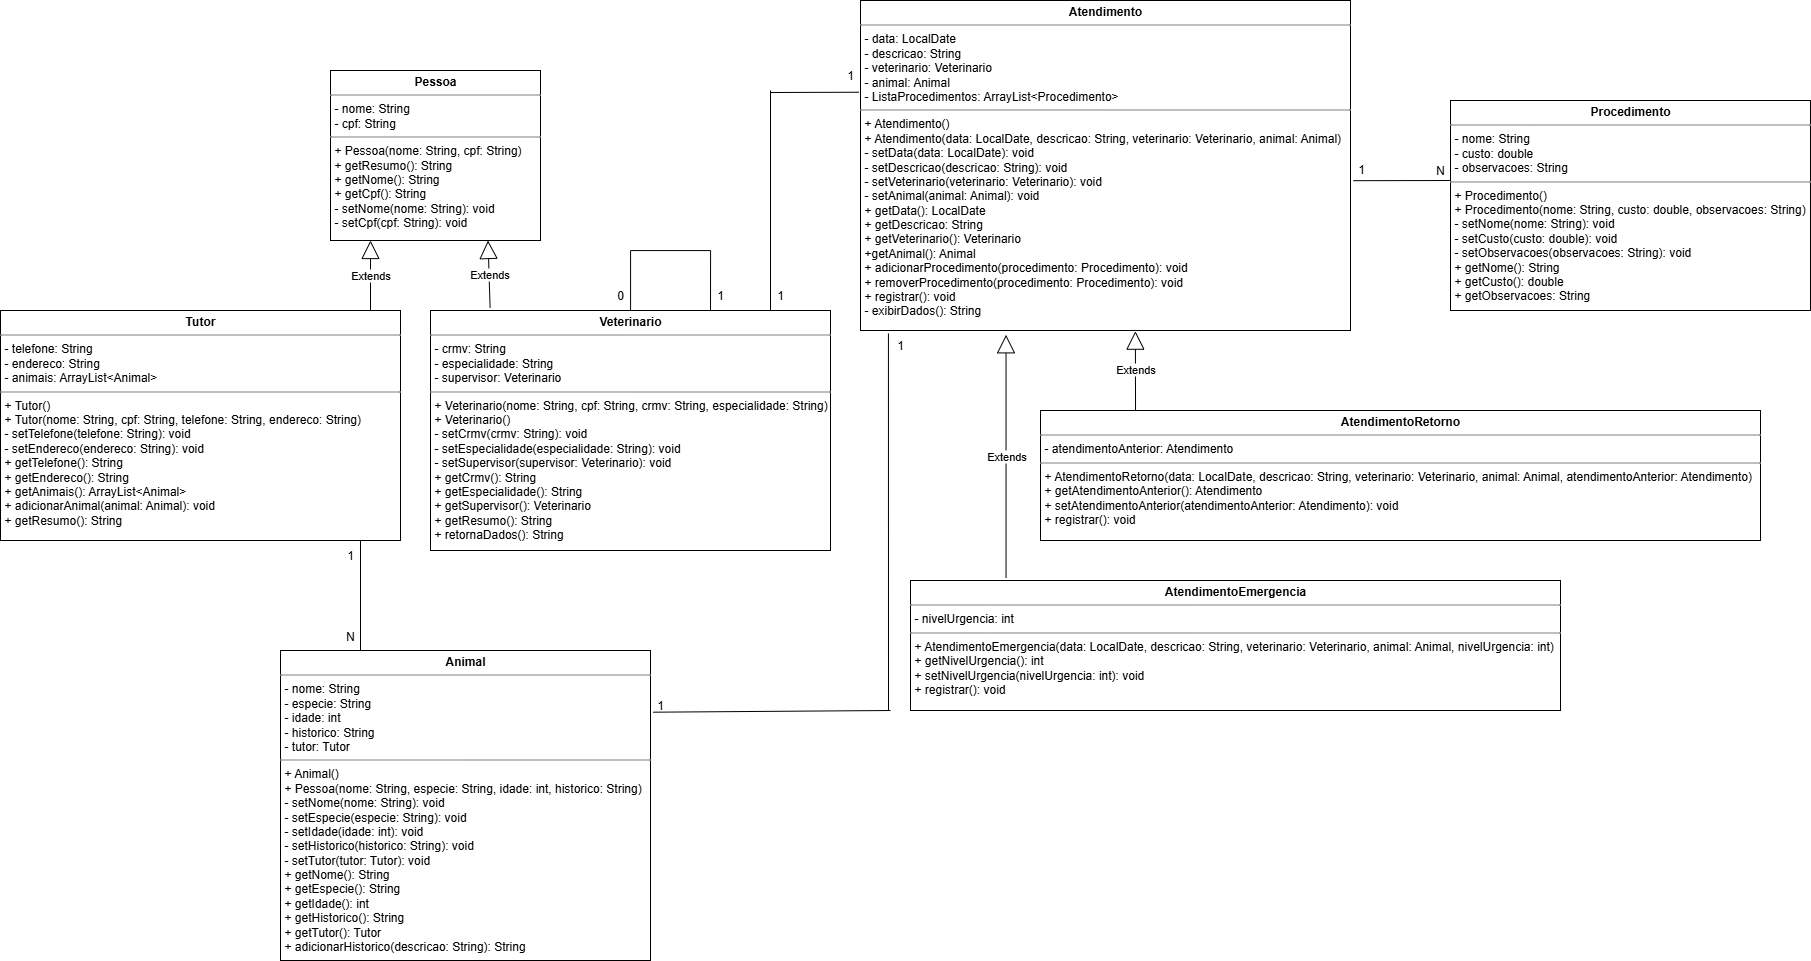

The diagram above was exported from draw.io. Its source (the exported page's mxGraphModel, read from the mxfile embedded in the PNG):
<mxGraphModel dx="2849" dy="1801" grid="1" gridSize="10" guides="1" tooltips="1" connect="1" arrows="1" fold="1" page="1" pageScale="1" pageWidth="827" pageHeight="1169" math="0" shadow="0">
  <root>
    <mxCell id="0" />
    <mxCell id="1" parent="0" />
    <mxCell id="0hH6V6B1rgHf7TNgTIhu-1" value="&lt;p style=&quot;margin:0px;margin-top:4px;text-align:center;&quot;&gt;&lt;b&gt;Atendimento&lt;/b&gt;&lt;/p&gt;&lt;hr size=&quot;1&quot; style=&quot;border-style:solid;&quot;&gt;&lt;p style=&quot;margin:0px;margin-left:4px;&quot;&gt;- data: LocalDate&lt;/p&gt;&lt;p style=&quot;margin:0px;margin-left:4px;&quot;&gt;- descricao: String&lt;/p&gt;&lt;p style=&quot;margin:0px;margin-left:4px;&quot;&gt;- veterinario: Veterinario&lt;/p&gt;&lt;p style=&quot;margin:0px;margin-left:4px;&quot;&gt;- animal: Animal&lt;/p&gt;&lt;p style=&quot;margin:0px;margin-left:4px;&quot;&gt;- ListaProcedimentos: ArrayList&amp;lt;Procedimento&amp;gt;&lt;/p&gt;&lt;hr size=&quot;1&quot; style=&quot;border-style:solid;&quot;&gt;&lt;p style=&quot;margin:0px;margin-left:4px;&quot;&gt;+ Atendimento()&lt;/p&gt;&lt;p style=&quot;margin:0px;margin-left:4px;&quot;&gt;+ Atendimento(data: LocalDate, descricao: String, veterinario: Veterinario, animal: Animal)&lt;/p&gt;&lt;p style=&quot;margin:0px;margin-left:4px;&quot;&gt;- setData(data: LocalDate): void&lt;/p&gt;&lt;p style=&quot;margin:0px;margin-left:4px;&quot;&gt;- setDescricao(descricao: String): void&lt;/p&gt;&lt;p style=&quot;margin:0px;margin-left:4px;&quot;&gt;- setVeterinario(veterinario: Veterinario): void&lt;/p&gt;&lt;p style=&quot;margin:0px;margin-left:4px;&quot;&gt;- setAnimal(animal: Animal): void&lt;/p&gt;&lt;p style=&quot;margin:0px;margin-left:4px;&quot;&gt;+ getData(): LocalDate&lt;/p&gt;&lt;p style=&quot;margin:0px;margin-left:4px;&quot;&gt;+ getDescricao: String&lt;/p&gt;&lt;p style=&quot;margin:0px;margin-left:4px;&quot;&gt;+ getVeterinario(): Veterinario&lt;/p&gt;&lt;p style=&quot;margin:0px;margin-left:4px;&quot;&gt;+getAnimal(): Animal&lt;/p&gt;&lt;p style=&quot;margin:0px;margin-left:4px;&quot;&gt;+ adicionarProcedimento(procedimento: Procedimento): void&lt;/p&gt;&lt;p style=&quot;margin:0px;margin-left:4px;&quot;&gt;+ removerProcedimento(procedimento: Procedimento): void&lt;/p&gt;&lt;p style=&quot;margin:0px;margin-left:4px;&quot;&gt;+ registrar(): void&lt;/p&gt;&lt;p style=&quot;margin:0px;margin-left:4px;&quot;&gt;- exibirDados(): String&lt;/p&gt;" style="verticalAlign=top;align=left;overflow=fill;html=1;whiteSpace=wrap;" vertex="1" parent="1">
      <mxGeometry x="-110" y="-80" width="490" height="330" as="geometry" />
    </mxCell>
    <mxCell id="0hH6V6B1rgHf7TNgTIhu-2" value="&lt;p style=&quot;margin:0px;margin-top:4px;text-align:center;&quot;&gt;&lt;b&gt;AtendimentoEmergencia&lt;/b&gt;&lt;/p&gt;&lt;hr size=&quot;1&quot; style=&quot;border-style:solid;&quot;&gt;&lt;p style=&quot;margin:0px;margin-left:4px;&quot;&gt;- nivelUrgencia: int&lt;/p&gt;&lt;hr size=&quot;1&quot; style=&quot;border-style:solid;&quot;&gt;&lt;p style=&quot;margin:0px;margin-left:4px;&quot;&gt;&lt;span style=&quot;background-color: transparent; color: light-dark(rgb(0, 0, 0), rgb(255, 255, 255));&quot;&gt;+ AtendimentoEmergencia(data: LocalDate, descricao: String, veterinario: Veterinario, animal: Animal, nivelUrgencia: int)&lt;/span&gt;&lt;/p&gt;&lt;p style=&quot;margin:0px;margin-left:4px;&quot;&gt;+ getNivelUrgencia(): int&lt;/p&gt;&lt;p style=&quot;margin:0px;margin-left:4px;&quot;&gt;+ setNivelUrgencia(nivelUrgencia: int): void&lt;/p&gt;&lt;p style=&quot;margin:0px;margin-left:4px;&quot;&gt;+ registrar(): void&lt;/p&gt;" style="verticalAlign=top;align=left;overflow=fill;html=1;whiteSpace=wrap;" vertex="1" parent="1">
      <mxGeometry x="-60" y="500" width="650" height="130" as="geometry" />
    </mxCell>
    <mxCell id="0hH6V6B1rgHf7TNgTIhu-4" value="&lt;p style=&quot;margin:0px;margin-top:4px;text-align:center;&quot;&gt;&lt;b&gt;AtendimentoRetorno&lt;/b&gt;&lt;/p&gt;&lt;hr size=&quot;1&quot; style=&quot;border-style:solid;&quot;&gt;&lt;p style=&quot;margin:0px;margin-left:4px;&quot;&gt;- atendimentoAnterior: Atendimento&lt;/p&gt;&lt;hr size=&quot;1&quot; style=&quot;border-style:solid;&quot;&gt;&lt;p style=&quot;margin:0px;margin-left:4px;&quot;&gt;&lt;span style=&quot;background-color: transparent; color: light-dark(rgb(0, 0, 0), rgb(255, 255, 255));&quot;&gt;+ AtendimentoRetorno(data: LocalDate, descricao: String, veterinario: Veterinario, animal: Animal, atendimentoAnterior: Atendimento)&lt;/span&gt;&lt;/p&gt;&lt;p style=&quot;margin:0px;margin-left:4px;&quot;&gt;+ getAtendimentoAnterior(): Atendimento&lt;/p&gt;&lt;p style=&quot;margin:0px;margin-left:4px;&quot;&gt;+ setAtendimentoAnterior(atendimentoAnterior: Atendimento): void&lt;/p&gt;&lt;p style=&quot;margin:0px;margin-left:4px;&quot;&gt;+ registrar(): void&lt;/p&gt;" style="verticalAlign=top;align=left;overflow=fill;html=1;whiteSpace=wrap;" vertex="1" parent="1">
      <mxGeometry x="70" y="330" width="720" height="130" as="geometry" />
    </mxCell>
    <mxCell id="0hH6V6B1rgHf7TNgTIhu-5" value="&lt;p style=&quot;margin:0px;margin-top:4px;text-align:center;&quot;&gt;&lt;b&gt;Procedimento&lt;/b&gt;&lt;/p&gt;&lt;hr size=&quot;1&quot; style=&quot;border-style:solid;&quot;&gt;&lt;p style=&quot;margin:0px;margin-left:4px;&quot;&gt;- nome: String&lt;br&gt;&lt;/p&gt;&lt;p style=&quot;margin:0px;margin-left:4px;&quot;&gt;- custo: double&lt;/p&gt;&lt;p style=&quot;margin:0px;margin-left:4px;&quot;&gt;- observacoes: String&lt;/p&gt;&lt;hr size=&quot;1&quot; style=&quot;border-style:solid;&quot;&gt;&lt;p style=&quot;margin:0px;margin-left:4px;&quot;&gt;+ Procedimento()&lt;/p&gt;&lt;p style=&quot;margin:0px;margin-left:4px;&quot;&gt;+ Procedimento(nome: String, custo: double, observacoes: String)&lt;/p&gt;&lt;p style=&quot;margin:0px;margin-left:4px;&quot;&gt;- setNome(nome: String): void&lt;/p&gt;&lt;p style=&quot;margin:0px;margin-left:4px;&quot;&gt;- setCusto(custo: double): void&lt;/p&gt;&lt;p style=&quot;margin:0px;margin-left:4px;&quot;&gt;- setObservacoes(observacoes: String): void&lt;/p&gt;&lt;p style=&quot;margin:0px;margin-left:4px;&quot;&gt;+ getNome(): String&lt;/p&gt;&lt;p style=&quot;margin:0px;margin-left:4px;&quot;&gt;+ getCusto(): double&lt;/p&gt;&lt;p style=&quot;margin:0px;margin-left:4px;&quot;&gt;+ getObservacoes: String&lt;/p&gt;&lt;p style=&quot;margin:0px;margin-left:4px;&quot;&gt;&lt;br&gt;&lt;/p&gt;" style="verticalAlign=top;align=left;overflow=fill;html=1;whiteSpace=wrap;" vertex="1" parent="1">
      <mxGeometry x="480" y="20" width="360" height="210" as="geometry" />
    </mxCell>
    <mxCell id="0hH6V6B1rgHf7TNgTIhu-7" value="&lt;p style=&quot;margin:0px;margin-top:4px;text-align:center;&quot;&gt;&lt;b&gt;Pessoa&lt;/b&gt;&lt;/p&gt;&lt;hr size=&quot;1&quot; style=&quot;border-style:solid;&quot;&gt;&lt;p style=&quot;margin:0px;margin-left:4px;&quot;&gt;- nome: String&lt;br&gt;&lt;/p&gt;&lt;p style=&quot;margin:0px;margin-left:4px;&quot;&gt;- cpf: String&lt;br&gt;&lt;/p&gt;&lt;hr size=&quot;1&quot; style=&quot;border-style:solid;&quot;&gt;&lt;p style=&quot;margin:0px;margin-left:4px;&quot;&gt;&lt;span style=&quot;background-color: transparent; color: light-dark(rgb(0, 0, 0), rgb(255, 255, 255));&quot;&gt;+ Pessoa(nome: String, cpf: String)&lt;/span&gt;&lt;/p&gt;&lt;p style=&quot;margin:0px;margin-left:4px;&quot;&gt;+ getResumo(): String&lt;/p&gt;&lt;p style=&quot;margin:0px;margin-left:4px;&quot;&gt;+ getNome(): String&lt;/p&gt;&lt;p style=&quot;margin:0px;margin-left:4px;&quot;&gt;+ getCpf(): String&lt;/p&gt;&lt;p style=&quot;margin:0px;margin-left:4px;&quot;&gt;- setNome(nome: String): void&lt;/p&gt;&lt;p style=&quot;margin:0px;margin-left:4px;&quot;&gt;- setCpf(cpf: String): void&lt;/p&gt;&lt;p style=&quot;margin:0px;margin-left:4px;&quot;&gt;&lt;br&gt;&lt;/p&gt;" style="verticalAlign=top;align=left;overflow=fill;html=1;whiteSpace=wrap;" vertex="1" parent="1">
      <mxGeometry x="-640" y="-10" width="210" height="170" as="geometry" />
    </mxCell>
    <mxCell id="0hH6V6B1rgHf7TNgTIhu-24" style="edgeStyle=orthogonalEdgeStyle;rounded=0;orthogonalLoop=1;jettySize=auto;html=1;" edge="1" parent="1" source="0hH6V6B1rgHf7TNgTIhu-8">
      <mxGeometry relative="1" as="geometry">
        <mxPoint x="-260" y="240" as="targetPoint" />
        <Array as="points">
          <mxPoint x="-340" y="170" />
          <mxPoint x="-260" y="170" />
        </Array>
      </mxGeometry>
    </mxCell>
    <mxCell id="0hH6V6B1rgHf7TNgTIhu-8" value="&lt;p style=&quot;margin:0px;margin-top:4px;text-align:center;&quot;&gt;&lt;b&gt;Veterinario&lt;/b&gt;&lt;/p&gt;&lt;hr size=&quot;1&quot; style=&quot;border-style:solid;&quot;&gt;&lt;p style=&quot;margin:0px;margin-left:4px;&quot;&gt;- crmv: String&lt;br&gt;&lt;/p&gt;&lt;p style=&quot;margin:0px;margin-left:4px;&quot;&gt;- especialidade: String&lt;br&gt;&lt;/p&gt;&lt;p style=&quot;margin:0px;margin-left:4px;&quot;&gt;- supervisor: Veterinario&lt;/p&gt;&lt;hr size=&quot;1&quot; style=&quot;border-style:solid;&quot;&gt;&lt;p style=&quot;margin:0px;margin-left:4px;&quot;&gt;&lt;span style=&quot;background-color: transparent; color: light-dark(rgb(0, 0, 0), rgb(255, 255, 255));&quot;&gt;+ Veterinario(nome: String, cpf: String, crmv: String, especialidade: String)&lt;/span&gt;&lt;/p&gt;&lt;p style=&quot;margin:0px;margin-left:4px;&quot;&gt;+ Veterinario()&lt;/p&gt;&lt;p style=&quot;margin:0px;margin-left:4px;&quot;&gt;- setCrmv(crmv: String): void&lt;/p&gt;&lt;p style=&quot;margin:0px;margin-left:4px;&quot;&gt;- setEspecialidade(especialidade: String): void&lt;/p&gt;&lt;p style=&quot;margin:0px;margin-left:4px;&quot;&gt;- setSupervisor(supervisor: Veterinario): void&lt;/p&gt;&lt;p style=&quot;margin:0px;margin-left:4px;&quot;&gt;+ getCrmv(): String&lt;/p&gt;&lt;p style=&quot;margin:0px;margin-left:4px;&quot;&gt;+ getEspecialidade(): String&lt;/p&gt;&lt;p style=&quot;margin:0px;margin-left:4px;&quot;&gt;+ getSupervisor(): Veterinario&lt;/p&gt;&lt;p style=&quot;margin:0px;margin-left:4px;&quot;&gt;+ getResumo(): String&lt;/p&gt;&lt;p style=&quot;margin:0px;margin-left:4px;&quot;&gt;+ retornaDados(): String&lt;/p&gt;&lt;p style=&quot;margin:0px;margin-left:4px;&quot;&gt;&lt;br&gt;&lt;/p&gt;" style="verticalAlign=top;align=left;overflow=fill;html=1;whiteSpace=wrap;" vertex="1" parent="1">
      <mxGeometry x="-540" y="230" width="400" height="240" as="geometry" />
    </mxCell>
    <mxCell id="0hH6V6B1rgHf7TNgTIhu-9" value="&lt;p style=&quot;margin:0px;margin-top:4px;text-align:center;&quot;&gt;&lt;b&gt;Tutor&lt;/b&gt;&lt;/p&gt;&lt;hr size=&quot;1&quot; style=&quot;border-style:solid;&quot;&gt;&lt;p style=&quot;margin:0px;margin-left:4px;&quot;&gt;- telefone: String&lt;br&gt;&lt;/p&gt;&lt;p style=&quot;margin:0px;margin-left:4px;&quot;&gt;- endereco: String&lt;br&gt;&lt;/p&gt;&lt;p style=&quot;margin:0px;margin-left:4px;&quot;&gt;- animais: ArrayList&amp;lt;Animal&amp;gt;&lt;/p&gt;&lt;hr size=&quot;1&quot; style=&quot;border-style:solid;&quot;&gt;&lt;p style=&quot;margin:0px;margin-left:4px;&quot;&gt;&lt;span style=&quot;background-color: transparent; color: light-dark(rgb(0, 0, 0), rgb(255, 255, 255));&quot;&gt;+ Tutor()&lt;/span&gt;&lt;/p&gt;&lt;p style=&quot;margin:0px;margin-left:4px;&quot;&gt;&lt;span style=&quot;background-color: transparent; color: light-dark(rgb(0, 0, 0), rgb(255, 255, 255));&quot;&gt;+ Tutor(nome: String, cpf: String, telefone: String, endereco: String)&lt;/span&gt;&lt;/p&gt;&lt;p style=&quot;margin:0px;margin-left:4px;&quot;&gt;- setTelefone(telefone: String): void&lt;/p&gt;&lt;p style=&quot;margin:0px;margin-left:4px;&quot;&gt;- setEndereco(endereco: String): void&lt;/p&gt;&lt;p style=&quot;margin:0px;margin-left:4px;&quot;&gt;+ getTelefone(): String&lt;/p&gt;&lt;p style=&quot;margin:0px;margin-left:4px;&quot;&gt;+ getEndereco():&amp;nbsp;&lt;span style=&quot;background-color: transparent; color: light-dark(rgb(0, 0, 0), rgb(255, 255, 255));&quot;&gt;String&lt;/span&gt;&lt;/p&gt;&lt;p style=&quot;margin:0px;margin-left:4px;&quot;&gt;&lt;span style=&quot;background-color: transparent; color: light-dark(rgb(0, 0, 0), rgb(255, 255, 255));&quot;&gt;+ getAnimais(): ArrayList&amp;lt;Animal&amp;gt;&lt;/span&gt;&lt;/p&gt;&lt;p style=&quot;margin:0px;margin-left:4px;&quot;&gt;&lt;span style=&quot;background-color: transparent; color: light-dark(rgb(0, 0, 0), rgb(255, 255, 255));&quot;&gt;+ adicionarAnimal(animal: Animal): void&lt;/span&gt;&lt;/p&gt;&lt;p style=&quot;margin:0px;margin-left:4px;&quot;&gt;+ getResumo(): String&lt;/p&gt;&lt;p style=&quot;margin:0px;margin-left:4px;&quot;&gt;&lt;br&gt;&lt;/p&gt;" style="verticalAlign=top;align=left;overflow=fill;html=1;whiteSpace=wrap;" vertex="1" parent="1">
      <mxGeometry x="-970" y="230" width="400" height="230" as="geometry" />
    </mxCell>
    <mxCell id="0hH6V6B1rgHf7TNgTIhu-10" value="&lt;p style=&quot;margin:0px;margin-top:4px;text-align:center;&quot;&gt;&lt;b&gt;Animal&lt;/b&gt;&lt;/p&gt;&lt;hr size=&quot;1&quot; style=&quot;border-style:solid;&quot;&gt;&lt;p style=&quot;margin:0px;margin-left:4px;&quot;&gt;- nome: String&lt;br&gt;&lt;/p&gt;&lt;p style=&quot;margin:0px;margin-left:4px;&quot;&gt;- especie: String&lt;br&gt;&lt;/p&gt;&lt;p style=&quot;margin:0px;margin-left:4px;&quot;&gt;- idade: int&lt;/p&gt;&lt;p style=&quot;margin:0px;margin-left:4px;&quot;&gt;- historico: String&lt;/p&gt;&lt;p style=&quot;margin:0px;margin-left:4px;&quot;&gt;- tutor: Tutor&lt;/p&gt;&lt;hr size=&quot;1&quot; style=&quot;border-style:solid;&quot;&gt;&lt;p style=&quot;margin:0px;margin-left:4px;&quot;&gt;&lt;span style=&quot;background-color: transparent; color: light-dark(rgb(0, 0, 0), rgb(255, 255, 255));&quot;&gt;+ Animal()&lt;/span&gt;&lt;/p&gt;&lt;p style=&quot;margin:0px;margin-left:4px;&quot;&gt;&lt;span style=&quot;background-color: transparent; color: light-dark(rgb(0, 0, 0), rgb(255, 255, 255));&quot;&gt;+ Pessoa(nome: String, especie: String, idade: int, historico: String)&lt;/span&gt;&lt;/p&gt;&lt;p style=&quot;margin:0px;margin-left:4px;&quot;&gt;- setNome(nome: String): void&lt;/p&gt;&lt;p style=&quot;margin:0px;margin-left:4px;&quot;&gt;- setEspecie(especie: String): void&lt;/p&gt;&lt;p style=&quot;margin:0px;margin-left:4px;&quot;&gt;- setIdade(idade: int): void&lt;/p&gt;&lt;p style=&quot;margin:0px;margin-left:4px;&quot;&gt;- setHistorico(historico: String): void&lt;/p&gt;&lt;p style=&quot;margin:0px;margin-left:4px;&quot;&gt;- setTutor(tutor: Tutor): void&lt;/p&gt;&lt;p style=&quot;margin:0px;margin-left:4px;&quot;&gt;+ getNome(): String&lt;/p&gt;&lt;p style=&quot;margin:0px;margin-left:4px;&quot;&gt;+ getEspecie(): String&lt;/p&gt;&lt;p style=&quot;margin:0px;margin-left:4px;&quot;&gt;+ getIdade(): int&lt;/p&gt;&lt;p style=&quot;margin:0px;margin-left:4px;&quot;&gt;+ getHistorico(): String&lt;/p&gt;&lt;p style=&quot;margin:0px;margin-left:4px;&quot;&gt;+ getTutor(): Tutor&lt;/p&gt;&lt;p style=&quot;margin:0px;margin-left:4px;&quot;&gt;+ adicionarHistorico(descricao: String): String&lt;/p&gt;" style="verticalAlign=top;align=left;overflow=fill;html=1;whiteSpace=wrap;" vertex="1" parent="1">
      <mxGeometry x="-690" y="570" width="370" height="310" as="geometry" />
    </mxCell>
    <mxCell id="0hH6V6B1rgHf7TNgTIhu-15" value="Extends" style="endArrow=block;endSize=16;endFill=0;html=1;rounded=0;entryX=0.25;entryY=1;entryDx=0;entryDy=0;" edge="1" parent="1">
      <mxGeometry width="160" relative="1" as="geometry">
        <mxPoint x="-600" y="230" as="sourcePoint" />
        <mxPoint x="-600" y="160" as="targetPoint" />
      </mxGeometry>
    </mxCell>
    <mxCell id="0hH6V6B1rgHf7TNgTIhu-16" value="Extends" style="endArrow=block;endSize=16;endFill=0;html=1;rounded=0;exitX=0.149;exitY=-0.011;exitDx=0;exitDy=0;exitPerimeter=0;entryX=0.75;entryY=1;entryDx=0;entryDy=0;" edge="1" parent="1" source="0hH6V6B1rgHf7TNgTIhu-8" target="0hH6V6B1rgHf7TNgTIhu-7">
      <mxGeometry width="160" relative="1" as="geometry">
        <mxPoint x="-490" y="100" as="sourcePoint" />
        <mxPoint x="-330" y="100" as="targetPoint" />
      </mxGeometry>
    </mxCell>
    <mxCell id="0hH6V6B1rgHf7TNgTIhu-17" value="Extends" style="endArrow=block;endSize=16;endFill=0;html=1;rounded=0;exitX=0.147;exitY=-0.022;exitDx=0;exitDy=0;exitPerimeter=0;entryX=0.297;entryY=1.013;entryDx=0;entryDy=0;entryPerimeter=0;" edge="1" parent="1" source="0hH6V6B1rgHf7TNgTIhu-2" target="0hH6V6B1rgHf7TNgTIhu-1">
      <mxGeometry width="160" relative="1" as="geometry">
        <mxPoint x="-110" y="490" as="sourcePoint" />
        <mxPoint x="50" y="490" as="targetPoint" />
      </mxGeometry>
    </mxCell>
    <mxCell id="0hH6V6B1rgHf7TNgTIhu-18" value="Extends" style="endArrow=block;endSize=16;endFill=0;html=1;rounded=0;exitX=0.132;exitY=-0.004;exitDx=0;exitDy=0;exitPerimeter=0;entryX=0.561;entryY=1.002;entryDx=0;entryDy=0;entryPerimeter=0;" edge="1" parent="1" source="0hH6V6B1rgHf7TNgTIhu-4" target="0hH6V6B1rgHf7TNgTIhu-1">
      <mxGeometry width="160" relative="1" as="geometry">
        <mxPoint x="60" y="440" as="sourcePoint" />
        <mxPoint x="220" y="440" as="targetPoint" />
      </mxGeometry>
    </mxCell>
    <mxCell id="0hH6V6B1rgHf7TNgTIhu-20" value="" style="endArrow=none;html=1;rounded=0;" edge="1" parent="1">
      <mxGeometry width="50" height="50" relative="1" as="geometry">
        <mxPoint x="-610" y="570" as="sourcePoint" />
        <mxPoint x="-610" y="460" as="targetPoint" />
      </mxGeometry>
    </mxCell>
    <mxCell id="0hH6V6B1rgHf7TNgTIhu-21" value="1" style="text;html=1;align=center;verticalAlign=middle;whiteSpace=wrap;rounded=0;" vertex="1" parent="1">
      <mxGeometry x="-650" y="460" width="60" height="30" as="geometry" />
    </mxCell>
    <mxCell id="0hH6V6B1rgHf7TNgTIhu-22" value="N" style="text;html=1;align=center;verticalAlign=middle;whiteSpace=wrap;rounded=0;rotation=180;" vertex="1" parent="1">
      <mxGeometry x="-650" y="540" width="60" height="30" as="geometry" />
    </mxCell>
    <mxCell id="0hH6V6B1rgHf7TNgTIhu-25" value="1" style="text;html=1;align=center;verticalAlign=middle;whiteSpace=wrap;rounded=0;" vertex="1" parent="1">
      <mxGeometry x="-280" y="200" width="60" height="30" as="geometry" />
    </mxCell>
    <mxCell id="0hH6V6B1rgHf7TNgTIhu-27" value="0" style="text;html=1;align=center;verticalAlign=middle;whiteSpace=wrap;rounded=0;" vertex="1" parent="1">
      <mxGeometry x="-380" y="200" width="60" height="30" as="geometry" />
    </mxCell>
    <mxCell id="0hH6V6B1rgHf7TNgTIhu-29" value="" style="endArrow=none;html=1;rounded=0;" edge="1" parent="1">
      <mxGeometry width="50" height="50" relative="1" as="geometry">
        <mxPoint x="-200" y="230" as="sourcePoint" />
        <mxPoint x="-200" y="10" as="targetPoint" />
        <Array as="points" />
      </mxGeometry>
    </mxCell>
    <mxCell id="0hH6V6B1rgHf7TNgTIhu-30" value="" style="endArrow=none;html=1;rounded=0;entryX=-0.003;entryY=0.278;entryDx=0;entryDy=0;entryPerimeter=0;" edge="1" parent="1" target="0hH6V6B1rgHf7TNgTIhu-1">
      <mxGeometry width="50" height="50" relative="1" as="geometry">
        <mxPoint x="-200" y="12" as="sourcePoint" />
        <mxPoint x="-150" as="targetPoint" />
      </mxGeometry>
    </mxCell>
    <mxCell id="0hH6V6B1rgHf7TNgTIhu-32" value="1" style="text;html=1;align=center;verticalAlign=middle;whiteSpace=wrap;rounded=0;" vertex="1" parent="1">
      <mxGeometry x="-220" y="200" width="60" height="30" as="geometry" />
    </mxCell>
    <mxCell id="0hH6V6B1rgHf7TNgTIhu-33" value="1" style="text;html=1;align=center;verticalAlign=middle;whiteSpace=wrap;rounded=0;" vertex="1" parent="1">
      <mxGeometry x="-150" y="-20" width="60" height="30" as="geometry" />
    </mxCell>
    <mxCell id="0hH6V6B1rgHf7TNgTIhu-35" value="" style="endArrow=none;html=1;rounded=0;entryX=0.057;entryY=1.009;entryDx=0;entryDy=0;entryPerimeter=0;" edge="1" parent="1" target="0hH6V6B1rgHf7TNgTIhu-1">
      <mxGeometry width="50" height="50" relative="1" as="geometry">
        <mxPoint x="-82" y="630" as="sourcePoint" />
        <mxPoint x="-10" y="420" as="targetPoint" />
      </mxGeometry>
    </mxCell>
    <mxCell id="0hH6V6B1rgHf7TNgTIhu-36" value="" style="endArrow=none;html=1;rounded=0;exitX=1.007;exitY=0.199;exitDx=0;exitDy=0;exitPerimeter=0;" edge="1" parent="1" source="0hH6V6B1rgHf7TNgTIhu-10">
      <mxGeometry width="50" height="50" relative="1" as="geometry">
        <mxPoint x="-390" y="550" as="sourcePoint" />
        <mxPoint x="-80" y="630" as="targetPoint" />
      </mxGeometry>
    </mxCell>
    <mxCell id="0hH6V6B1rgHf7TNgTIhu-37" value="1" style="text;html=1;align=center;verticalAlign=middle;whiteSpace=wrap;rounded=0;" vertex="1" parent="1">
      <mxGeometry x="-340" y="610" width="60" height="30" as="geometry" />
    </mxCell>
    <mxCell id="0hH6V6B1rgHf7TNgTIhu-41" value="1" style="text;html=1;align=center;verticalAlign=middle;whiteSpace=wrap;rounded=0;" vertex="1" parent="1">
      <mxGeometry x="-100" y="250" width="60" height="30" as="geometry" />
    </mxCell>
    <mxCell id="0hH6V6B1rgHf7TNgTIhu-43" value="" style="endArrow=none;html=1;rounded=0;entryX=0.001;entryY=0.381;entryDx=0;entryDy=0;entryPerimeter=0;exitX=1.008;exitY=0.546;exitDx=0;exitDy=0;exitPerimeter=0;" edge="1" parent="1">
      <mxGeometry width="50" height="50" relative="1" as="geometry">
        <mxPoint x="382.9199999999996" y="100.18000000000006" as="sourcePoint" />
        <mxPoint x="479.3599999999997" y="100.00999999999999" as="targetPoint" />
      </mxGeometry>
    </mxCell>
    <mxCell id="0hH6V6B1rgHf7TNgTIhu-44" value="1" style="text;html=1;align=center;verticalAlign=middle;whiteSpace=wrap;rounded=0;" vertex="1" parent="1">
      <mxGeometry x="361" y="74" width="60" height="30" as="geometry" />
    </mxCell>
    <mxCell id="0hH6V6B1rgHf7TNgTIhu-46" value="N" style="text;html=1;align=center;verticalAlign=middle;whiteSpace=wrap;rounded=0;rotation=180;" vertex="1" parent="1">
      <mxGeometry x="440" y="74" width="60" height="30" as="geometry" />
    </mxCell>
  </root>
</mxGraphModel>